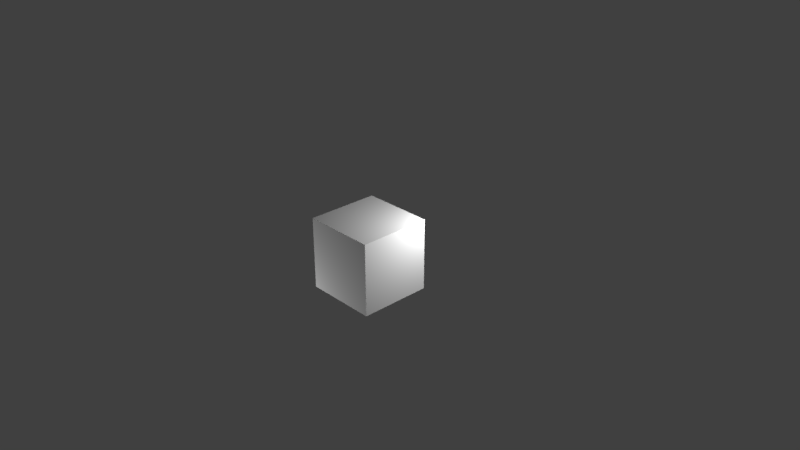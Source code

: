 # Source: nc_tote_handle.blend  (saved by Blender 2.79.0; exported with 4.5.12 LTS)
import bpy
from mathutils import Matrix  # noqa: F401  (used for matrix-valued properties, if any)

bpy.ops.wm.read_factory_settings(use_empty=True)
scene = bpy.context.scene
scene.name = 'Scene'

# ---- collections
col_collection_1 = bpy.data.collections.new('Collection 1'); scene.collection.children.link(col_collection_1)

# ---- materials (node trees are filled in below, after node groups)
mat_sides = bpy.data.materials.new('sides')
mat_sides.alpha_threshold = 0.0
mat_sides.use_transparent_shadow = False
mat_sides.roughness = 0.5
mat_sides.line_color = (0.0, 0.0, 0.0, 1.0)
mat_bottom = bpy.data.materials.new('bottom')
mat_bottom.alpha_threshold = 0.0
mat_bottom.use_transparent_shadow = False
mat_bottom.roughness = 0.5
mat_top = bpy.data.materials.new('top')
mat_top.alpha_threshold = 0.0
mat_top.use_transparent_shadow = False
mat_top.roughness = 0.5
mat_handle = bpy.data.materials.new('handle')
mat_handle.alpha_threshold = 0.0
mat_handle.use_transparent_shadow = False
mat_handle.roughness = 0.5
mat_inner = bpy.data.materials.new('inner')
mat_inner.alpha_threshold = 0.0
mat_inner.use_transparent_shadow = False
mat_inner.roughness = 0.5

# ---- material node trees

# ---- world
world_world = bpy.data.worlds.new('World'); scene.world = world_world
world_world.color = (0.05088, 0.05088, 0.05088)
world_world.use_sun_shadow = False
world_world.sun_shadow_jitter_overblur = 0.0
world_world.cycles.sampling_method = 'MANUAL'

# ---- cameras
cam_camera = bpy.data.cameras.new('Camera')
cam_camera.clip_end = 100.0
cam_camera.lens = 35.0
cam_camera.sensor_width = 32.0
cam_camera.sensor_height = 18.0
cam_camera.ortho_scale = 7.314
cam_camera.dof.focus_distance = 0.0
cam_camera.dof.aperture_fstop = 128.0

# ---- lights
light_lamp_001 = bpy.data.lights.new('Lamp.001', 'POINT')
light_lamp_001.transmission_factor = 0.0
light_lamp_001.cutoff_distance = 30.0
light_lamp_001.energy = 100.0
light_lamp_001.shadow_buffer_clip_start = 1.001
light_lamp_001.shadow_soft_size = 0.1
light_lamp_001.shadow_maximum_resolution = 0.006
light_lamp_001.use_absolute_resolution = True
light_lamp = bpy.data.lights.new('Lamp', 'POINT')
light_lamp.transmission_factor = 0.0
light_lamp.cutoff_distance = 30.0
light_lamp.energy = 100.0
light_lamp.shadow_buffer_clip_start = 1.001
light_lamp.shadow_soft_size = 0.1
light_lamp.shadow_maximum_resolution = 0.006
light_lamp.use_absolute_resolution = True

# ---- meshes
me_cube = bpy.data.meshes.new('Cube')
me_cube.from_pydata([(0.5039, 0.5039, -0.5039), (0.5039, -0.5039, -0.5039), (-0.5039, -0.5039, -0.5039), (-0.5039, 0.5039, -0.5039), (0.5039, 0.5039, 0.5039), (0.5039, -0.5039, 0.5039), (-0.5039, -0.5039, 0.5039), (-0.5039, 0.5039, 0.5039), (0.5039, 0.378, -0.5039), (0.5039, -0.378, -0.5039), (-0.5039, -0.378, -0.5039), (-0.5039, 0.378, -0.5039), (0.5039, 0.378, 0.5039), (0.5039, -0.378, 0.5039), (-0.5039, -0.378, 0.5039), (-0.5039, 0.378, 0.5039), (0.378, 0.5039, -0.5039), (0.378, -0.5039, -0.5039), (-0.378, -0.5039, -0.5039), (-0.378, 0.5039, -0.5039), (0.378, 0.5039, 0.5039), (0.378, -0.5039, 0.5039), (-0.378, -0.5039, 0.5039), (-0.378, 0.5039, 0.5039), (0.5039, 0.5039, -0.378), (0.5039, -0.5039, -0.378), (-0.5039, -0.5039, -0.378), (-0.5039, 0.5039, -0.378), (0.5039, 0.5039, 0.378), (0.5039, -0.5039, 0.378), (-0.5039, -0.5039, 0.378), (-0.5039, 0.5039, 0.378), (0.378, 0.126, 0.378), (0.378, -0.126, 0.378), (-0.378, -0.126, 0.378), (-0.378, 0.126, 0.378), (0.378, 0.126, 0.5039), (0.378, -0.126, 0.5039), (-0.378, -0.126, 0.5039), (-0.378, 0.126, 0.5039), (0.378, 0.378, -0.378), (0.378, -0.378, -0.378), (-0.378, -0.378, -0.378), (-0.378, 0.378, -0.378), (0.378, 0.378, 0.378), (0.378, -0.378, 0.378), (-0.378, -0.378, 0.378), (-0.378, 0.378, 0.378)], [], [(0, 1, 2, 3), (0, 4, 5, 1), (1, 5, 6, 2), (2, 6, 7, 3), (4, 0, 3, 7), (9, 10, 14, 13), (12, 15, 11, 8), (16, 17, 21, 20), (18, 19, 23, 22), (24, 27, 26, 25), (28, 29, 30, 31), (33, 37, 38, 34), (36, 32, 35, 39), (7, 6, 5, 4), (40, 41, 42, 43), (40, 44, 45, 41), (41, 45, 46, 42), (42, 46, 47, 43), (44, 40, 43, 47), (47, 46, 45, 44)])
me_cube.polygons.foreach_set('material_index', [1, 0, 0, 0, 0, 0, 0, 0, 0, 1, 2, 3, 3, 2, 4, 4, 4, 4, 4, 4])
_uv = me_cube.uv_layers.new(name='UVMap')
_uv.uv.foreach_set('vector', [0.0, 1.0, 0.0, 0.0, 1.0, 0.0, 1.0, 1.0, 1.0, 0.0, 1.0, 1.0, 0.0, 1.0, 0.0, 0.0, 1.0, 0.0, 1.0, 1.0, 0.0, 1.0, 0.0, 0.0, 1.0, 0.0, 1.0, 1.0, 0.0, 1.0, 0.0, 0.0, 0.0, 1.0, 0.0, 0.0, 1.0, 0.0, 1.0, 1.0, 1.0, 0.0, 0.0, 0.0, 0.0, 1.0, 1.0, 1.0, 0.0, 1.0, 1.0, 1.0, 1.0, 0.0, 0.0, 0.0, 1.0, 0.0, 0.0, 0.0, 0.0, 1.0, 1.0, 1.0, 1.0, 0.0, 0.0, 0.0, 0.0, 1.0, 1.0, 1.0, 0.0, 1.0, 1.0, 1.0, 1.0, 0.0, 0.0, 0.0, 0.9999, 0.0001, 0.9999, 0.9999, 0.0001, 0.9999, 9.998e-05, 9.998e-05, 1.0, 0.875, 1.0, 1.0, 0.0, 1.0, 0.0, 0.875, 0.0, 1.0, 0.0, 0.875, 1.0, 0.875, 1.0, 1.0, 0.0001, 0.9999, 9.998e-05, 9.998e-05, 0.9999, 9.998e-05, 0.9999, 0.9999, 0.0, 1.0, 0.0, 0.0, 1.0, 0.0, 1.0, 1.0, 1.0, 0.0, 1.0, 1.0, 0.0, 1.0, 0.0, 0.0, 1.0, 0.0, 1.0, 1.0, 0.0, 1.0, 0.0, 0.0, 1.0, 0.0, 1.0, 1.0, 0.0, 1.0, 0.0, 0.0, 0.0, 1.0, 0.0, 0.0, 1.0, 0.0, 1.0, 1.0, 0.0001, 0.9999, 9.998e-05, 9.998e-05, 0.9999, 9.998e-05, 0.9999, 0.9999])
me_cube.materials.append(mat_sides)
me_cube.materials.append(mat_bottom)
me_cube.materials.append(mat_top)
me_cube.materials.append(mat_handle)
me_cube.materials.append(mat_inner)
me_cube.use_remesh_preserve_volume = False
me_cube.use_remesh_preserve_attributes = False
me_cube.use_mirror_vertex_groups = False
me_cube.update()

# ---- objects
ob_lamp_001 = bpy.data.objects.new('Lamp.001', light_lamp_001)
ob_cube = bpy.data.objects.new('Cube', me_cube)
ob_lamp = bpy.data.objects.new('Lamp', light_lamp)
ob_camera = bpy.data.objects.new('Camera', cam_camera)

# ---- transforms, parenting, visibility, modifiers, constraints
ob_lamp_001.location = (-1.674, -1.398, -1.551)
ob_lamp_001.rotation_euler = (0.6503, 0.05522, 1.866)
ob_lamp_001.lock_rotations_4d = False
ob_lamp_001.empty_display_type = 'ARROWS'
ob_lamp_001.color = (0.0, 0.0, 0.0, 0.0)
ob_lamp_001.lineart.crease_threshold = 0.0
ob_cube.location = (0.0, 0.0, 0.0)
ob_cube.scale = (0.9922, 0.9922, 0.9922)
ob_cube.lock_rotations_4d = False
ob_cube.empty_display_type = 'ARROWS'
ob_cube.lineart.crease_threshold = 0.0
ob_lamp.location = (1.125, 0.7457, 0.9666)
ob_lamp.rotation_euler = (0.6503, 0.05522, 1.866)
ob_lamp.lock_rotations_4d = False
ob_lamp.empty_display_type = 'ARROWS'
ob_lamp.color = (0.0, 0.0, 0.0, 0.0)
ob_lamp.lineart.crease_threshold = 0.0
ob_camera.location = (7.481, -6.508, 5.344)
ob_camera.rotation_euler = (1.109, 0.0, 0.8149)
ob_camera.lock_rotations_4d = False
ob_camera.empty_display_type = 'ARROWS'
ob_camera.color = (0.0, 0.0, 0.0, 0.0)
ob_camera.display_type = 'WIRE'
ob_camera.lineart.crease_threshold = 0.0

# ---- collection membership
col_collection_1.objects.link(ob_lamp_001)
col_collection_1.objects.link(ob_cube)
col_collection_1.objects.link(ob_lamp)
col_collection_1.objects.link(ob_camera)

# ---- scene / render settings (as saved in the file)
scene.camera = ob_camera
scene.frame_start = 1; scene.frame_end = 250; scene.frame_set(42)
scene.render.engine = 'BLENDER_EEVEE_NEXT'
scene.render.resolution_percentage = 50
scene.render.dither_intensity = 0.0
scene.cycles.use_denoising = False
scene.cycles.samples = 128
scene.cycles.sampling_pattern = 'TABULATED_SOBOL'
scene.cycles.use_adaptive_sampling = False
scene.cycles.use_light_tree = False
scene.cycles.blur_glossy = 0.0
scene.cycles.sample_clamp_indirect = 0.0
scene.view_settings.view_transform = 'Standard'
bpy.context.view_layer.update()

